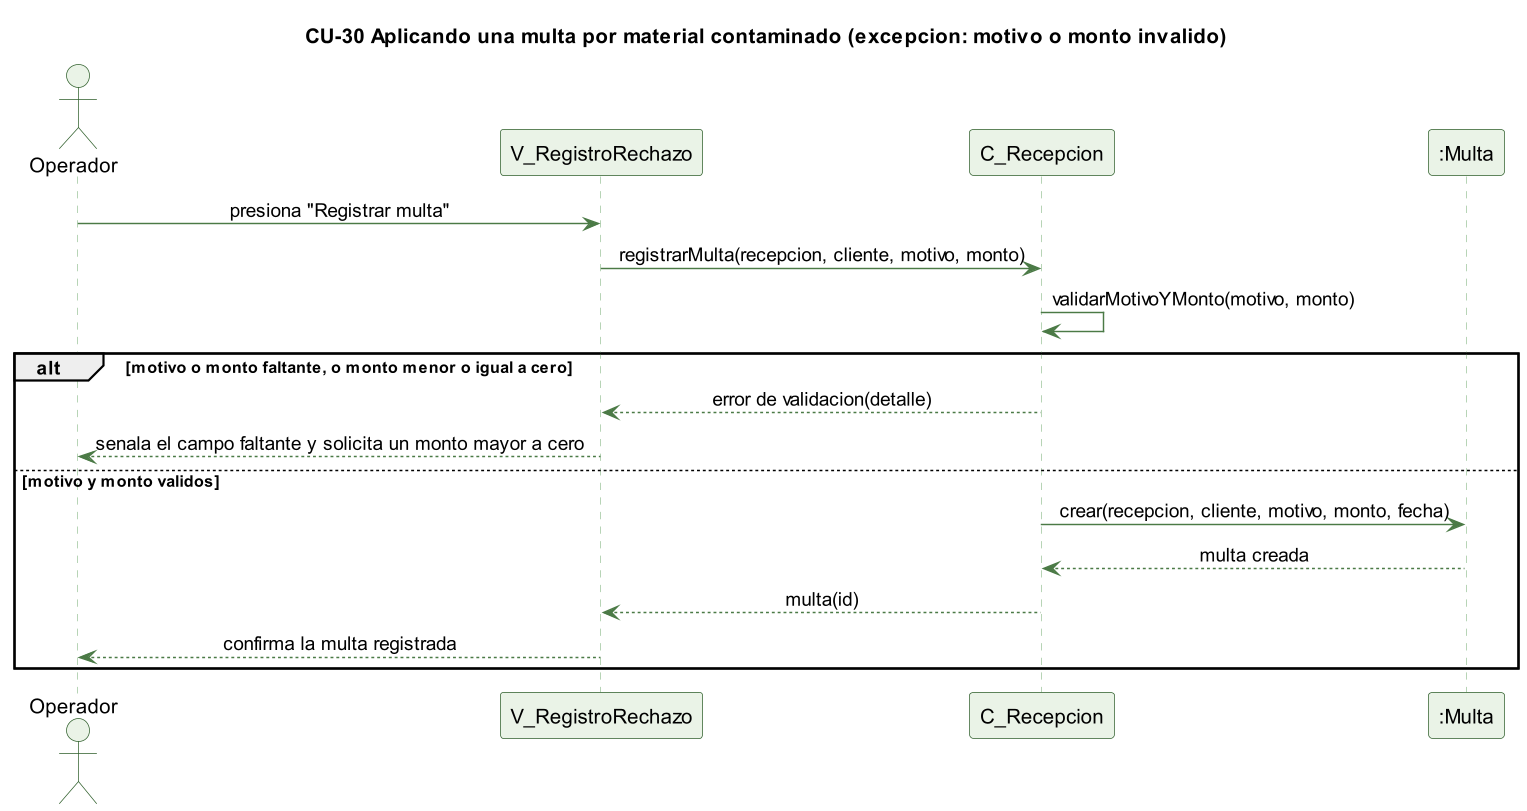

The diagram above was rendered by PlantUML. Its source (embedded in the PNG):
@startuml cu30-multa-excepcion
skinparamlocked dpi 140
' CU-30 Aplicando una multa por material contaminado - flujo de excepcion
skinparam backgroundColor #FFFFFF
skinparam shadowing false
skinparam defaultFontName Helvetica
skinparam sequenceMessageAlign center
skinparam ParticipantBackgroundColor #EAF3E7
skinparam ParticipantBorderColor #2E5E2A
skinparam ActorBackgroundColor #EAF3E7
skinparam ActorBorderColor #2E5E2A
skinparam sequenceLifeLineBorderColor #9CC49A
skinparam ArrowColor #4B7A46

title CU-30 Aplicando una multa por material contaminado (excepcion: motivo o monto invalido)

actor Operador
participant "V_RegistroRechazo" as V
participant "C_Recepcion" as C
participant ":Multa" as MU

Operador -> V : presiona "Registrar multa"
V -> C : registrarMulta(recepcion, cliente, motivo, monto)
C -> C : validarMotivoYMonto(motivo, monto)
alt motivo o monto faltante, o monto menor o igual a cero
  C --> V : error de validacion(detalle)
  V --> Operador : senala el campo faltante y solicita un monto mayor a cero
else motivo y monto validos
  C -> MU : crear(recepcion, cliente, motivo, monto, fecha)
  MU --> C : multa creada
  C --> V : multa(id)
  V --> Operador : confirma la multa registrada
end

@enduml